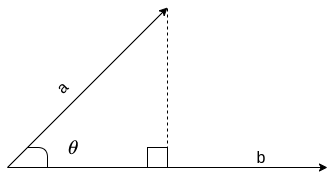

The diagram above was exported from draw.io. Its source (the exported page's mxGraphModel, read from the mxfile embedded in the PNG):
<mxGraphModel dx="1350" dy="774" grid="1" gridSize="10" guides="1" tooltips="1" connect="1" arrows="1" fold="1" page="1" pageScale="1" pageWidth="827" pageHeight="1169" math="1" shadow="0">
  <root>
    <mxCell id="0" />
    <mxCell id="1" parent="0" />
    <mxCell id="5dskpW4wuMjxrxM7KFD1-1" value="" style="endArrow=classic;html=1;" edge="1" parent="1">
      <mxGeometry width="50" height="50" relative="1" as="geometry">
        <mxPoint x="160" y="440" as="sourcePoint" />
        <mxPoint x="480" y="440" as="targetPoint" />
      </mxGeometry>
    </mxCell>
    <mxCell id="5dskpW4wuMjxrxM7KFD1-2" value="" style="endArrow=classic;html=1;" edge="1" parent="1">
      <mxGeometry width="50" height="50" relative="1" as="geometry">
        <mxPoint x="160" y="440" as="sourcePoint" />
        <mxPoint x="320" y="280" as="targetPoint" />
      </mxGeometry>
    </mxCell>
    <mxCell id="5dskpW4wuMjxrxM7KFD1-3" value="" style="endArrow=none;dashed=1;html=1;" edge="1" parent="1">
      <mxGeometry width="50" height="50" relative="1" as="geometry">
        <mxPoint x="320" y="440" as="sourcePoint" />
        <mxPoint x="320" y="280" as="targetPoint" />
      </mxGeometry>
    </mxCell>
    <mxCell id="5dskpW4wuMjxrxM7KFD1-4" value="a" style="text;html=1;strokeColor=none;fillColor=none;align=center;verticalAlign=middle;whiteSpace=wrap;rounded=0;rotation=-45;fontSize=16;" vertex="1" parent="1">
      <mxGeometry x="190" y="350" width="50" height="20" as="geometry" />
    </mxCell>
    <mxCell id="5dskpW4wuMjxrxM7KFD1-7" value="b" style="text;html=1;strokeColor=none;fillColor=none;align=center;verticalAlign=middle;whiteSpace=wrap;rounded=0;fontSize=16;" vertex="1" parent="1">
      <mxGeometry x="394" y="420" width="40" height="20" as="geometry" />
    </mxCell>
    <mxCell id="5dskpW4wuMjxrxM7KFD1-9" value="" style="whiteSpace=wrap;html=1;aspect=fixed;fontSize=16;" vertex="1" parent="1">
      <mxGeometry x="300" y="420" width="20" height="20" as="geometry" />
    </mxCell>
    <mxCell id="5dskpW4wuMjxrxM7KFD1-16" value="" style="endArrow=none;html=1;fontSize=16;" edge="1" parent="1">
      <mxGeometry width="50" height="50" relative="1" as="geometry">
        <mxPoint x="180" y="420" as="sourcePoint" />
        <mxPoint x="200" y="440" as="targetPoint" />
        <Array as="points">
          <mxPoint x="200" y="420" />
        </Array>
      </mxGeometry>
    </mxCell>
    <mxCell id="5dskpW4wuMjxrxM7KFD1-31" value="" style="shape=image;verticalLabelPosition=bottom;labelBackgroundColor=#ffffff;verticalAlign=top;aspect=fixed;imageAspect=0;image=data:image/png,(base64 omitted: 644 chars);" vertex="1" parent="1">
      <mxGeometry x="207" y="410" width="33" height="23" as="geometry" />
    </mxCell>
  </root>
</mxGraphModel>